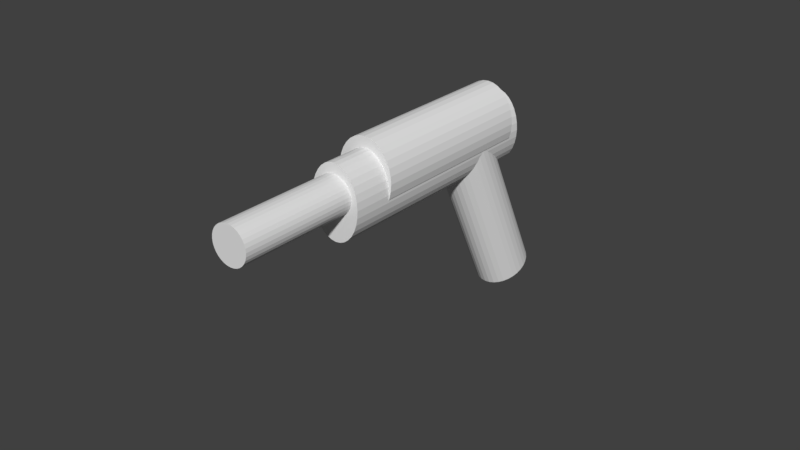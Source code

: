 # Source: gun.blend  (saved by Blender 2.79.0; exported with 4.5.12 LTS)
import bpy
from mathutils import Matrix  # noqa: F401  (used for matrix-valued properties, if any)

bpy.ops.wm.read_factory_settings(use_empty=True)
scene = bpy.context.scene
scene.name = 'Scene'

# ---- collections
col_collection_1 = bpy.data.collections.new('Collection 1'); scene.collection.children.link(col_collection_1)

# ---- world
world_world = bpy.data.worlds.new('World'); scene.world = world_world
world_world.color = (0.05088, 0.05088, 0.05088)
world_world.use_sun_shadow = False
world_world.sun_shadow_jitter_overblur = 0.0
world_world.cycles.sampling_method = 'MANUAL'

# ---- meshes
me_cylinder_002 = bpy.data.meshes.new('Cylinder.002')
me_cylinder_002.from_pydata([(0.4063, -8.685, 2.357), (0.5509, -8.687, 2.353), (0.6898, -8.698, 2.343), (0.8179, -8.72, 2.326), (0.9302, -8.75, 2.303), (1.022, -8.788, 2.276), (1.091, -8.833, 2.245), (1.133, -8.883, 2.211), (1.147, -8.935, 2.176), (1.133, -8.988, 2.142), (1.091, -9.04, 2.108), (1.022, -9.088, 2.078), (0.9302, -9.132, 2.051), (0.8179, -9.168, 2.029), (0.6898, -9.197, 2.013), (0.5509, -9.216, 2.004), (0.4063, -9.225, 2.001), (0.2618, -9.224, 2.005), (0.1229, -9.212, 2.015), (-0.005219, -9.191, 2.032), (-0.1175, -9.16, 2.055), (-0.2096, -9.122, 2.082), (-0.2781, -9.077, 2.113), (-0.3202, -9.028, 2.147), (-0.3344, -8.975, 2.182), (-0.3202, -8.922, 2.217), (-0.2781, -8.87, 2.25), (-0.2096, -8.822, 2.281), (-0.1175, -8.779, 2.307), (-0.005218, -8.742, 2.329), (0.1229, -8.714, 2.345), (0.2618, -8.694, 2.355), (-0.09728, 1.998, 1.097), (0.1424, -3.505, 1.867), (0.1266, 1.994, 1.09), (0.3663, -3.509, 1.859), (0.3419, 1.97, 1.069), (0.5815, -3.533, 1.839), (0.5403, 1.927, 1.036), (0.7799, -3.576, 1.806), (0.7142, 1.866, 0.9923), (0.9538, -3.637, 1.762), (0.8569, 1.79, 0.9391), (1.097, -3.713, 1.709), (0.9629, 1.702, 0.8786), (1.203, -3.801, 1.648), (1.028, 1.605, 0.8131), (1.268, -3.898, 1.583), (1.05, 1.503, 0.7452), (1.29, -4.0, 1.515), (1.028, 1.4, 0.6775), (1.268, -4.103, 1.447), (0.9629, 1.3, 0.6126), (1.203, -4.203, 1.382), (-1.051, 1.154, 0.5602), (-0.8118, -4.349, 1.33), (-1.157, 1.242, 0.6206), (-0.9178, -4.261, 1.391), (-1.223, 1.339, 0.6861), (-0.9831, -4.164, 1.456), (-1.245, 1.441, 0.754), (-1.005, -4.062, 1.524), (-1.223, 1.544, 0.8217), (-0.9831, -3.959, 1.592), (-1.157, 1.644, 0.8867), (-0.9178, -3.859, 1.657), (-1.051, 1.738, 0.9463), (-0.8118, -3.765, 1.716), (-0.9087, 1.822, 0.9985), (-0.6691, -3.681, 1.768), (-0.7348, 1.892, 1.041), (-0.4952, -3.611, 1.811), (-0.5364, 1.946, 1.072), (-0.2968, -3.557, 1.842), (-0.3212, 1.982, 1.091), (-0.0815, -3.521, 1.861), (-0.0638, 2.253, 0.9417), (0.2473, -4.891, 1.941), (0.1312, 2.248, 0.9343), (0.4423, -4.896, 1.934), (0.3187, 2.223, 0.9138), (0.6298, -4.921, 1.913), (0.4914, 2.179, 0.8811), (0.8026, -4.965, 1.88), (0.6429, 2.118, 0.8372), (0.954, -5.026, 1.837), (0.7672, 2.042, 0.7841), (1.078, -5.102, 1.784), (0.8595, 1.954, 0.7237), (1.171, -5.191, 1.723), (0.9164, 1.856, 0.6583), (1.228, -5.288, 1.658), (0.9356, 1.754, 0.5904), (1.247, -5.39, 1.59), (0.9164, 1.651, 0.5226), (1.228, -5.493, 1.522), (0.8595, 1.551, 0.4577), (1.171, -5.593, 1.457), (0.7672, 1.458, 0.3979), (1.078, -5.687, 1.397), (0.6429, 1.374, 0.3457), (0.954, -5.77, 1.345), (0.4914, 1.305, 0.3031), (0.8026, -5.839, 1.303), (0.3187, 1.252, 0.2716), (0.6298, -5.892, 1.271), (0.1312, 1.217, 0.2526), (0.4423, -5.927, 1.252), (-0.0638, 1.201, 0.2466), (0.2473, -5.943, 1.246), (-0.2588, 1.206, 0.2541), (0.05236, -5.938, 1.254), (-0.4463, 1.231, 0.2745), (-0.1351, -5.913, 1.274), (-0.619, 1.275, 0.3073), (-0.3079, -5.869, 1.307), (-0.7705, 1.336, 0.3511), (-0.4594, -5.808, 1.351), (-0.8948, 1.412, 0.4043), (-0.5836, -5.732, 1.404), (-0.9871, 1.501, 0.4647), (-0.676, -5.643, 1.464), (-1.044, 1.598, 0.5301), (-0.7329, -5.546, 1.53), (-1.063, 1.7, 0.598), (-0.7521, -5.444, 1.597), (-1.044, 1.803, 0.6657), (-0.7329, -5.341, 1.665), (-0.9871, 1.903, 0.7307), (-0.676, -5.241, 1.73), (-0.8948, 1.997, 0.7904), (-0.5836, -5.147, 1.79), (-0.7705, 2.08, 0.8426), (-0.4594, -5.064, 1.842), (-0.619, 2.149, 0.8853), (-0.3079, -4.995, 1.885), (-0.4463, 2.203, 0.9167), (-0.1351, -4.942, 1.916), (-0.2588, 2.238, 0.9358), (0.05236, -4.907, 1.935), (0.0, 1.0, -1.0), (0.1951, 0.9808, -1.0), (0.3827, 0.9239, -1.0), (0.5556, 0.8315, -1.0), (0.7071, 0.7071, -1.0), (0.8315, 0.5556, -1.0), (0.9239, 0.3827, -1.0), (0.9808, 0.1951, -1.0), (1.0, 7.55e-08, -1.0), (0.9808, -0.1951, -1.0), (0.9239, -0.3827, -1.0), (0.8315, -0.5556, -1.0), (0.7071, -0.7071, -1.0), (0.5556, -0.8315, -1.0), (0.3827, -0.9239, -1.0), (0.1951, -0.9808, -1.0), (-3.258e-07, -1.0, -1.0), (-0.1951, -0.9808, -1.0), (-0.3827, -0.9239, -1.0), (-0.5556, -0.8315, -1.0), (-0.7071, -0.7071, -1.0), (-0.8315, -0.5556, -1.0), (-0.9239, -0.3827, -1.0), (-0.9808, -0.1951, -1.0), (-1.0, 9.656e-07, -1.0), (-0.9808, 0.1951, -1.0), (-0.9239, 0.3827, -1.0), (-0.8315, 0.5556, -1.0), (-0.7071, 0.7071, -1.0), (-0.5556, 0.8315, -1.0), (-0.3827, 0.9239, -1.0), (-0.1951, 0.9808, -1.0), (0.8315, 0.5556, 0.543), (0.9413, -0.3254, 0.7202), (0.9239, -0.3827, 0.7132), (0.9092, 0.4101, 0.6173), (-0.9239, 0.3827, 0.6091), (-0.8555, 0.5106, 0.5304), (-0.8315, -0.5556, 0.698), (-0.8078, -0.5844, 0.6836), (-0.9366, 0.3407, 0.627), (-0.9034, -0.4209, 0.7335), (0.8051, 0.5878, 0.5196), (0.8531, -0.5151, 0.6739), (0.7071, 0.7071, 0.4566), (0.8315, -0.5556, 0.6679), (-0.8315, 0.5556, 0.5104), (-0.7413, 0.6655, 0.4449), (-0.6806, -0.7289, 0.64), (-0.7071, -0.7071, 0.6504), (0.6706, 0.737, 0.4349), (0.7071, -0.7071, 0.628), (0.7322, -0.6765, 0.6327), (0.5556, 0.8315, 0.3841), (-0.5266, -0.8469, 0.6041), (-0.5556, -0.8315, 0.6119), (-0.7071, 0.7071, 0.4264), (-0.5982, 0.7965, 0.3742), (0.5835, -0.8086, 0.5988), (0.511, 0.8553, 0.366), (0.3827, 0.9239, 0.3285), (0.5556, -0.8315, 0.5955), (-0.3827, -0.9239, 0.5829), (-0.4317, 0.8977, 0.3212), (-0.5556, 0.8315, 0.3593), (-0.352, -0.9332, 0.5773), (0.3323, 0.9392, 0.3153), (0.1951, 0.9808, 0.2924), (0.4127, -0.9078, 0.5737), (0.3827, -0.9239, 0.5721), (-0.3827, 0.9239, 0.311), (-0.1951, -0.9808, 0.564), (-0.1634, -0.9839, 0.5604), (-0.2483, 0.9647, 0.2878), (0.1412, 0.9861, 0.2848), (0.2265, -0.9713, 0.5586), (0.1951, -0.9808, 0.5587), (0.0, 1.0, 0.2771), (0.03193, -0.9969, 0.5541), (-3.258e-07, -1.0, 0.5559), (-0.0548, 0.9946, 0.2755), (-0.1951, 0.9808, 0.2833), (0.9919, -0.08226, 0.7652), (0.9808, 0.1951, 0.7297), (0.9797, 0.1988, 0.7258), (0.9808, -0.1951, 0.7603), (0.9239, 0.3827, 0.6385), (0.9919, 0.08224, 0.767), (0.9398, 1.279, 0.5995), (1.0, 7.55e-08, 0.7815), (0.9969, -0.03181, 0.7829), (1.179, -4.224, 1.369), (-1.0, 9.656e-07, 0.721), (-0.9808, -0.1951, 0.7434), (-0.7409, -4.387, 1.304), (-0.9455, 0.3114, 0.6463), (-0.9805, 1.116, 0.5337), (-0.9808, 0.1951, 0.6811), (-0.9239, -0.3827, 0.7474), (-0.9145, -0.4002, 0.7459), (0.1934, -3.653, 1.768), (0.3884, -3.658, 1.761), (-0.001555, -3.669, 1.762), (0.5759, -3.683, 1.74), (-0.189, -3.704, 1.743), (0.7487, -3.727, 1.707), (-0.3618, -3.757, 1.712), (-0.5133, -3.826, 1.669), (0.9001, -3.788, 1.664), (1.024, -3.864, 1.61), (1.193, -4.152, 1.417), (1.174, -4.05, 1.485), (1.117, -3.953, 1.55), (-0.6376, -3.91, 1.617), (-0.7299, -4.003, 1.557), (-0.806, -4.206, 1.424), (-0.7868, -4.308, 1.356), (-0.7868, -4.103, 1.492), (-1.026, 1.195, 0.5865), (0.9532, 1.351, 0.6468), (0.934, 1.453, 0.7146), (0.8771, 1.55, 0.7801), (-1.046, 1.297, 0.6544), (0.3362, 1.82, 0.9702), (0.509, 1.776, 0.9374), (0.6604, 1.715, 0.8936), (-0.04624, 1.85, 0.9981), (0.1487, 1.845, 0.9907), (-0.2412, 1.834, 0.9922), (-0.4287, 1.799, 0.9731), (-0.6015, 1.746, 0.9417), (0.7847, 1.639, 0.8405), (-0.9696, 1.5, 0.7871), (-1.026, 1.4, 0.7221), (-0.7529, 1.677, 0.899), (-0.8772, 1.593, 0.8468), (0.9317, -5.389, 1.597), (-0.3686, -5.471, 1.572), (-0.4371, -5.426, 1.603), (0.8633, -5.437, 1.567), (-0.2765, -5.509, 1.544), (0.7711, -5.48, 1.54), (-0.1642, -5.54, 1.522), (0.6589, -5.517, 1.518), (-0.03616, -5.561, 1.505), (0.5308, -5.546, 1.502), (0.1028, -5.573, 1.494), (0.3919, -5.565, 1.493), (0.2473, -5.574, 1.49), (-0.4935, -5.324, 1.671), (-0.4792, -5.271, 1.706), (0.9881, -5.284, 1.665), (-0.4792, -5.376, 1.636), (0.9739, -5.337, 1.631), (0.9739, -5.232, 1.7), (0.8633, -5.137, 1.765), (-0.4371, -5.219, 1.739), (-0.3686, -5.171, 1.77), (0.9317, -5.182, 1.734), (-0.1642, -5.091, 1.818), (-0.2765, -5.127, 1.796), (0.7711, -5.099, 1.792), (-0.03615, -5.062, 1.834), (0.5308, -5.047, 1.832), (0.6589, -5.068, 1.815), (0.1028, -5.043, 1.844), (0.2473, -5.034, 1.847), (0.3919, -5.035, 1.843)], [], [(1, 0, 31, 30, 29, 28, 27, 26, 25, 24, 23, 22, 21, 20, 19, 18, 17, 16, 15, 14, 13, 12, 11, 10, 9, 8, 7, 6, 5, 4, 3, 2), (32, 33, 35, 34), (34, 35, 37, 36), (36, 37, 39, 38), (38, 39, 41, 40), (40, 41, 43, 42), (42, 43, 45, 44), (44, 45, 47, 46), (46, 47, 49, 48), (48, 49, 51, 50), (50, 51, 53, 52), (52, 53, 231, 230, 229, 227, 228), (54, 55, 57, 56), (56, 57, 59, 58), (58, 59, 61, 60), (60, 61, 63, 62), (62, 63, 65, 64), (64, 65, 67, 66), (66, 67, 69, 68), (68, 69, 71, 70), (70, 71, 73, 72), (35, 33, 75, 73, 71, 69, 67, 65, 63, 61, 59, 57, 55, 234, 256, 255, 257, 254, 253, 247, 246, 244, 242, 240, 241, 243, 245, 248, 249, 252, 251, 250, 231, 53, 51, 49, 47, 45, 43, 41, 39, 37), (72, 73, 75, 74), (74, 75, 33, 32), (32, 34, 36, 38, 40, 42, 44, 46, 48, 50, 52, 228, 259, 260, 261, 271, 265, 264, 263, 267, 266, 268, 269, 270, 274, 275, 272, 273, 262, 258, 236, 54, 56, 58, 60, 62, 64, 66, 68, 70, 72, 74), (76, 266, 267, 78), (78, 267, 263, 80), (80, 263, 264, 82), (82, 264, 265, 84), (84, 265, 271, 86), (86, 271, 261, 88), (88, 261, 260, 90), (90, 260, 259, 92), (92, 259, 228, 227, 223, 224, 94), (94, 224, 226, 175, 96), (96, 175, 172, 182, 98), (98, 182, 184, 190, 100), (100, 190, 193, 199, 102), (102, 199, 200, 206, 104), (104, 206, 207, 214, 106), (106, 214, 217, 220, 108), (108, 220, 221, 213, 110), (110, 213, 210, 203, 112), (112, 203, 204, 197, 114), (114, 197, 196, 187, 116), (116, 187, 186, 177, 118), (118, 177, 176, 180, 120), (120, 180, 235, 236, 258, 122), (122, 258, 262, 124), (124, 262, 273, 126), (126, 273, 272, 128), (128, 272, 275, 130), (130, 275, 274, 132), (132, 274, 270, 134), (134, 270, 269, 136), (79, 77, 139, 137, 135, 133, 131, 129, 289, 290, 296, 297, 300, 299, 302, 305, 306, 307, 303, 304, 301, 295, 298, 294, 291, 89, 87, 85, 83, 81), (136, 269, 268, 138), (138, 268, 266, 76), (76, 78, 80, 82, 84, 86, 88, 90, 92, 94, 96, 98, 100, 102, 104, 106, 108, 110, 112, 114, 116, 118, 120, 122, 124, 126, 128, 130, 132, 134, 136, 138), (140, 217, 214, 207, 141), (141, 207, 206, 200, 142), (142, 200, 199, 193, 143), (143, 193, 190, 184, 144), (144, 184, 182, 172, 145), (145, 172, 175, 226, 146), (146, 226, 224, 223, 147), (147, 223, 227, 229, 148), (148, 229, 230, 222, 225, 149), (149, 225, 173, 174, 150), (150, 174, 183, 185, 151), (151, 185, 192, 191, 152), (152, 191, 198, 201, 153), (153, 201, 208, 209, 154), (154, 209, 215, 216, 155), (155, 216, 218, 219, 156), (156, 219, 212, 211, 157), (157, 211, 205, 202, 158), (158, 202, 194, 195, 159), (159, 195, 188, 189, 160), (160, 189, 179, 178, 161), (161, 178, 181, 239, 238, 162), (162, 238, 233, 163), (163, 233, 232, 164), (164, 232, 237, 165), (165, 237, 235, 180, 176, 166), (166, 176, 177, 186, 167), (167, 186, 187, 196, 168), (168, 196, 197, 204, 169), (169, 204, 203, 210, 170), (170, 210, 213, 221, 171), (171, 221, 220, 217, 140), (140, 141, 142, 143, 144, 145, 146, 147, 148, 149, 150, 151, 152, 153, 154, 155, 156, 157, 158, 159, 160, 161, 162, 163, 164, 165, 166, 167, 168, 169, 170, 171), (215, 209, 208, 105, 107), (173, 225, 222, 95, 97), (205, 211, 212, 111, 113), (212, 219, 218, 109, 111), (218, 216, 215, 107, 109), (179, 189, 188, 117, 119), (188, 195, 194, 115, 117), (198, 191, 192, 101, 103), (181, 178, 179, 119, 121), (183, 174, 173, 97, 99), (192, 185, 183, 99, 101), (208, 201, 198, 103, 105), (194, 202, 205, 113, 115), (241, 240, 77, 79), (252, 249, 87, 89), (242, 244, 137, 139), (244, 246, 135, 137), (251, 252, 89, 91), (246, 247, 133, 135), (247, 253, 131, 133), (257, 255, 125, 127), (253, 254, 129, 131), (254, 257, 127, 129), (243, 241, 79, 81), (249, 248, 85, 87), (256, 234, 239, 181, 121, 123), (250, 251, 91, 93), (255, 256, 123, 125), (248, 245, 83, 85), (240, 242, 139, 77), (236, 235, 237, 232, 233, 238, 239, 234, 55, 54), (230, 231, 250, 93, 95, 222), (245, 243, 81, 83), (293, 291, 8, 9), (281, 279, 11, 12), (279, 276, 10, 11), (290, 289, 24, 25), (294, 298, 6, 7), (291, 294, 7, 8), (295, 301, 4, 5), (89, 291, 293, 276, 279, 281, 283, 285, 287, 288, 286, 284, 282, 280, 277, 278, 292, 289, 129, 127, 125, 123, 121, 119, 117, 115, 113, 111, 109, 107, 105, 103, 101, 99, 97, 95, 93, 91), (306, 305, 31, 0), (286, 288, 16, 17), (297, 296, 26, 27), (288, 287, 15, 16), (305, 302, 30, 31), (301, 304, 3, 4), (282, 284, 18, 19), (304, 303, 2, 3), (283, 281, 12, 13), (299, 300, 28, 29), (296, 290, 25, 26), (285, 283, 13, 14), (280, 282, 19, 20), (278, 277, 21, 22), (307, 306, 0, 1), (298, 295, 5, 6), (289, 292, 23, 24), (276, 293, 9, 10), (284, 286, 17, 18), (302, 299, 29, 30), (303, 307, 1, 2), (287, 285, 14, 15), (292, 278, 22, 23), (300, 297, 27, 28), (277, 280, 20, 21)])
me_cylinder_002.use_remesh_preserve_volume = False
me_cylinder_002.use_remesh_preserve_attributes = False
me_cylinder_002.use_mirror_vertex_groups = False
me_cylinder_002.update()

# ---- objects
ob_gun = bpy.data.objects.new('Gun', me_cylinder_002)

# ---- transforms, parenting, visibility, modifiers, constraints
ob_gun.location = (0.0, 0.0, 0.0)
ob_gun.rotation_euler = (0.4312, 0.0, -0.03444)
ob_gun.scale = (0.06746, 0.07746, 0.2547)
ob_gun.lineart.crease_threshold = 0.0

# ---- collection membership
col_collection_1.objects.link(ob_gun)

# ---- scene / render settings (as saved in the file)
scene.frame_start = 0; scene.frame_end = 10; scene.frame_set(0)
scene.render.engine = 'BLENDER_EEVEE_NEXT'
scene.render.resolution_percentage = 50
scene.render.dither_intensity = 0.0
scene.cycles.use_denoising = False
scene.cycles.samples = 128
scene.cycles.sampling_pattern = 'TABULATED_SOBOL'
scene.cycles.use_adaptive_sampling = False
scene.cycles.use_light_tree = False
scene.cycles.blur_glossy = 0.0
scene.cycles.sample_clamp_indirect = 0.0
scene.view_settings.view_transform = 'Standard'
bpy.context.view_layer.update()

# ---- added for rendering (the .blend has no active camera and no usable light): camera, sun
cam_auto = bpy.data.cameras.new('AutoCamera')
cam_auto.lens = 50.0
cam_auto.sensor_width = 36.0
cam_auto.clip_end = 1000.0
ob_auto_camera = bpy.data.objects.new('AutoCamera', cam_auto)
scene.collection.objects.link(ob_auto_camera)
ob_auto_camera.location = (1.52025, -2.15301, 1.26793)
ob_auto_camera.rotation_euler = (1.09748, -7.21219e-08, 0.694738)
scene.camera = ob_auto_camera
light_auto_sun = bpy.data.lights.new('AutoSun', 'SUN')
light_auto_sun.energy = 3.0
light_auto_sun.angle = 0.0523599
ob_auto_sun = bpy.data.objects.new('AutoSun', light_auto_sun)
scene.collection.objects.link(ob_auto_sun)
ob_auto_sun.rotation_euler = (0.872665, 0.174533, 0.523599)
bpy.context.view_layer.update()
